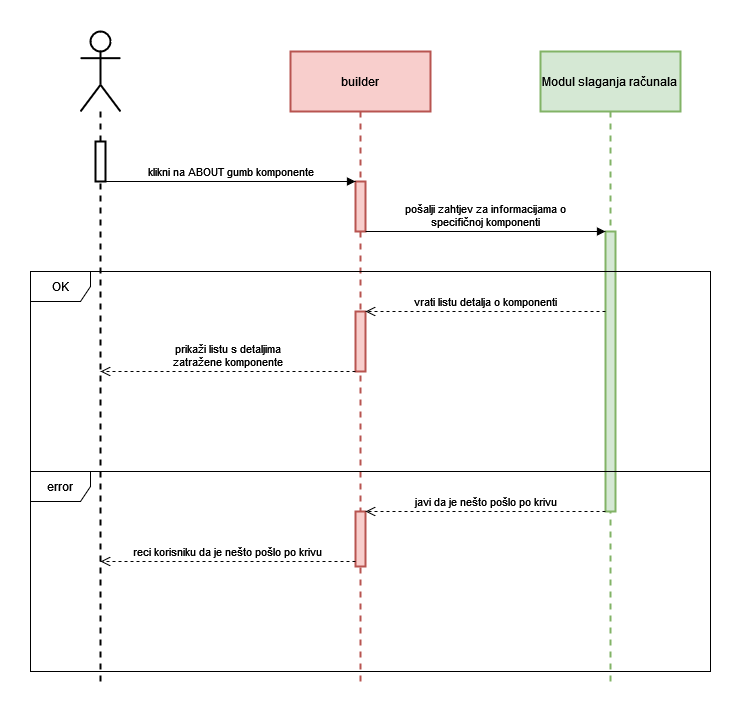

The diagram above was exported from draw.io. Its source (the exported page's mxGraphModel, read from the mxfile embedded in the PNG):
<mxGraphModel dx="1038" dy="564" grid="1" gridSize="10" guides="1" tooltips="1" connect="1" arrows="1" fold="1" page="1" pageScale="1" pageWidth="827" pageHeight="1169" math="0" shadow="0">
  <root>
    <mxCell id="0" />
    <mxCell id="1" parent="0" />
    <mxCell id="cszx2PeXW8jadRQOZ9Ne-2" value="" style="shape=umlLifeline;participant=umlActor;perimeter=lifelinePerimeter;whiteSpace=wrap;html=1;container=1;collapsible=0;recursiveResize=0;verticalAlign=top;spacingTop=36;outlineConnect=0;strokeWidth=2;size=80;" parent="1" vertex="1">
      <mxGeometry x="90" y="40" width="40" height="650" as="geometry" />
    </mxCell>
    <mxCell id="cszx2PeXW8jadRQOZ9Ne-14" value="" style="html=1;points=[];perimeter=orthogonalPerimeter;strokeWidth=2;" parent="cszx2PeXW8jadRQOZ9Ne-2" vertex="1">
      <mxGeometry x="15" y="110" width="10" height="40" as="geometry" />
    </mxCell>
    <mxCell id="cszx2PeXW8jadRQOZ9Ne-3" value="builder" style="shape=umlLifeline;perimeter=lifelinePerimeter;whiteSpace=wrap;html=1;container=1;collapsible=0;recursiveResize=0;outlineConnect=0;strokeWidth=2;size=60;fillColor=#f8cecc;strokeColor=#b85450;" parent="1" vertex="1">
      <mxGeometry x="300" y="60" width="140" height="630" as="geometry" />
    </mxCell>
    <mxCell id="cszx2PeXW8jadRQOZ9Ne-6" value="" style="html=1;points=[];perimeter=orthogonalPerimeter;strokeWidth=2;fillColor=#f8cecc;strokeColor=#b85450;" parent="cszx2PeXW8jadRQOZ9Ne-3" vertex="1">
      <mxGeometry x="65" y="130" width="10" height="50" as="geometry" />
    </mxCell>
    <mxCell id="cszx2PeXW8jadRQOZ9Ne-10" value="" style="html=1;points=[];perimeter=orthogonalPerimeter;strokeWidth=2;fillColor=#f8cecc;strokeColor=#b85450;" parent="cszx2PeXW8jadRQOZ9Ne-3" vertex="1">
      <mxGeometry x="65" y="260" width="10" height="60" as="geometry" />
    </mxCell>
    <mxCell id="cszx2PeXW8jadRQOZ9Ne-17" value="" style="html=1;points=[];perimeter=orthogonalPerimeter;strokeWidth=2;fillColor=#f8cecc;strokeColor=#b85450;" parent="cszx2PeXW8jadRQOZ9Ne-3" vertex="1">
      <mxGeometry x="65" y="460" width="10" height="55" as="geometry" />
    </mxCell>
    <mxCell id="cszx2PeXW8jadRQOZ9Ne-4" value="&lt;div&gt;Modul slaganja računala&lt;br&gt;&lt;/div&gt;" style="shape=umlLifeline;perimeter=lifelinePerimeter;whiteSpace=wrap;html=1;container=1;collapsible=0;recursiveResize=0;outlineConnect=0;strokeWidth=2;size=60;fillColor=#d5e8d4;strokeColor=#82b366;" parent="1" vertex="1">
      <mxGeometry x="550" y="60" width="140" height="630" as="geometry" />
    </mxCell>
    <mxCell id="cszx2PeXW8jadRQOZ9Ne-9" value="" style="html=1;points=[];perimeter=orthogonalPerimeter;strokeWidth=2;fillColor=#d5e8d4;strokeColor=#82b366;" parent="cszx2PeXW8jadRQOZ9Ne-4" vertex="1">
      <mxGeometry x="65" y="180" width="10" height="280" as="geometry" />
    </mxCell>
    <mxCell id="cszx2PeXW8jadRQOZ9Ne-8" value="&lt;div&gt;pošalji zahtjev za informacijama o&lt;/div&gt;&lt;div&gt;specifičnoj komponenti&lt;br&gt;&lt;/div&gt;" style="html=1;verticalAlign=bottom;endArrow=block;rounded=0;" parent="1" source="cszx2PeXW8jadRQOZ9Ne-6" target="cszx2PeXW8jadRQOZ9Ne-9" edge="1">
      <mxGeometry width="80" relative="1" as="geometry">
        <mxPoint x="440" y="250" as="sourcePoint" />
        <mxPoint x="610" y="240" as="targetPoint" />
        <Array as="points">
          <mxPoint x="550" y="240" />
        </Array>
      </mxGeometry>
    </mxCell>
    <mxCell id="cszx2PeXW8jadRQOZ9Ne-11" value="vrati listu detalja o komponenti" style="html=1;verticalAlign=bottom;endArrow=open;dashed=1;endSize=8;rounded=0;" parent="1" source="cszx2PeXW8jadRQOZ9Ne-9" target="cszx2PeXW8jadRQOZ9Ne-10" edge="1">
      <mxGeometry relative="1" as="geometry">
        <mxPoint x="560" y="300" as="sourcePoint" />
        <mxPoint x="480" y="300" as="targetPoint" />
        <Array as="points">
          <mxPoint x="560" y="320" />
        </Array>
      </mxGeometry>
    </mxCell>
    <mxCell id="cszx2PeXW8jadRQOZ9Ne-12" value="&lt;div&gt;prikaži listu s detaljima&lt;/div&gt;&lt;div&gt;zatražene komponente&lt;br&gt;&lt;/div&gt;" style="html=1;verticalAlign=bottom;endArrow=open;dashed=1;endSize=8;rounded=0;" parent="1" source="cszx2PeXW8jadRQOZ9Ne-10" target="cszx2PeXW8jadRQOZ9Ne-2" edge="1">
      <mxGeometry relative="1" as="geometry">
        <mxPoint x="300" y="370" as="sourcePoint" />
        <mxPoint x="220" y="370" as="targetPoint" />
        <Array as="points">
          <mxPoint x="300" y="380" />
        </Array>
      </mxGeometry>
    </mxCell>
    <mxCell id="cszx2PeXW8jadRQOZ9Ne-13" value="klikni na ABOUT gumb komponente" style="html=1;verticalAlign=bottom;endArrow=block;rounded=0;" parent="1" source="cszx2PeXW8jadRQOZ9Ne-14" target="cszx2PeXW8jadRQOZ9Ne-6" edge="1">
      <mxGeometry width="80" relative="1" as="geometry">
        <mxPoint x="150" y="200" as="sourcePoint" />
        <mxPoint x="190" y="180" as="targetPoint" />
      </mxGeometry>
    </mxCell>
    <mxCell id="cszx2PeXW8jadRQOZ9Ne-15" value="OK" style="shape=umlFrame;whiteSpace=wrap;html=1;strokeWidth=1;" parent="1" vertex="1">
      <mxGeometry x="40" y="280" width="680" height="200" as="geometry" />
    </mxCell>
    <mxCell id="cszx2PeXW8jadRQOZ9Ne-16" value="javi da je nešto pošlo po krivu" style="html=1;verticalAlign=bottom;endArrow=open;dashed=1;endSize=8;rounded=0;" parent="1" source="cszx2PeXW8jadRQOZ9Ne-9" target="cszx2PeXW8jadRQOZ9Ne-17" edge="1">
      <mxGeometry relative="1" as="geometry">
        <mxPoint x="570" y="520" as="sourcePoint" />
        <mxPoint x="490" y="520" as="targetPoint" />
      </mxGeometry>
    </mxCell>
    <mxCell id="cszx2PeXW8jadRQOZ9Ne-18" value="reci korisniku da je nešto pošlo po krivu" style="html=1;verticalAlign=bottom;endArrow=open;dashed=1;endSize=8;rounded=0;" parent="1" source="cszx2PeXW8jadRQOZ9Ne-17" target="cszx2PeXW8jadRQOZ9Ne-2" edge="1">
      <mxGeometry relative="1" as="geometry">
        <mxPoint x="320" y="560" as="sourcePoint" />
        <mxPoint x="240" y="560" as="targetPoint" />
        <Array as="points">
          <mxPoint x="290" y="570" />
        </Array>
      </mxGeometry>
    </mxCell>
    <mxCell id="cszx2PeXW8jadRQOZ9Ne-20" value="error" style="shape=umlFrame;whiteSpace=wrap;html=1;strokeWidth=1;" parent="1" vertex="1">
      <mxGeometry x="40" y="480" width="680" height="200" as="geometry" />
    </mxCell>
  </root>
</mxGraphModel>